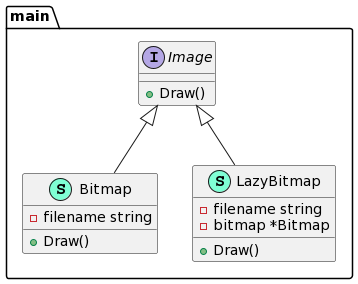

The diagram above was rendered by PlantUML. Its source (embedded in the PNG):
@startuml
namespace main {
    class Bitmap << (S,Aquamarine) >> {
        - filename string

        + Draw() 

    }
    interface Image  {
        + Draw() 

    }
    class LazyBitmap << (S,Aquamarine) >> {
        - filename string
        - bitmap *Bitmap

        + Draw() 

    }
}

"main.Image" <|-- "main.Bitmap"
"main.Image" <|-- "main.LazyBitmap"
@enduml